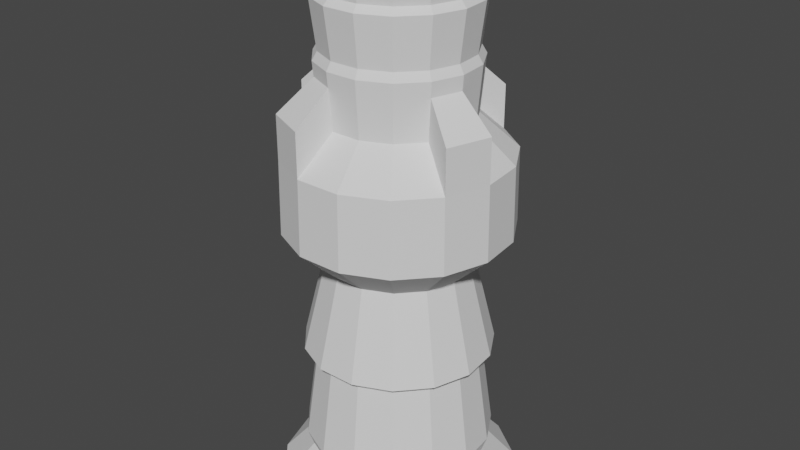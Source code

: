# Source: vasolongo_templo.blend  (saved by Blender 3.2.14; exported with 4.5.12 LTS)
import bpy
from mathutils import Matrix  # noqa: F401  (used for matrix-valued properties, if any)

bpy.ops.wm.read_factory_settings(use_empty=True)
scene = bpy.context.scene
scene.name = 'Scene'

# ---- collections
col_collection = bpy.data.collections.new('Collection'); scene.collection.children.link(col_collection)

# ---- world
world_world = bpy.data.worlds.new('World'); scene.world = world_world
world_world.use_nodes = True; world_world.node_tree.nodes.clear()
_N = world_world.node_tree.nodes; _L = world_world.node_tree.links
n0 = _N.new('ShaderNodeOutputWorld'); n0.name = 'World Output'; n0.location = (300, 300)
n1 = _N.new('ShaderNodeBackground'); n1.name = 'Background'; n1.location = (10, 300)
n1.inputs[0].default_value = (0.05088, 0.05088, 0.05088, 1.0)
_L.new(n1.outputs[0], n0.inputs[0])
n0.is_active_output = True
world_world.color = (0.05088, 0.05088, 0.05088)
world_world.use_sun_shadow = False
world_world.sun_shadow_jitter_overblur = 0.0

# ---- meshes
me_cylinder = bpy.data.meshes.new('Cylinder')
me_cylinder.from_pydata([(0.0, 1.0, -1.0), (-5.591e-10, 0.5964, 1.0), (0.4067, 0.9135, -1.0), (0.2426, 0.5448, 1.0), (0.7431, 0.6691, -1.0), (0.4432, 0.3991, 1.0), (0.9511, 0.309, -1.0), (0.5672, 0.1843, 1.0), (0.9945, -0.1045, -1.0), (0.5931, -0.06234, 1.0), (0.866, -0.5, -1.0), (0.5165, -0.2982, 1.0), (0.5878, -0.809, -1.0), (0.3506, -0.4825, 1.0), (0.2079, -0.9781, -1.0), (0.124, -0.5834, 1.0), (-0.2079, -0.9781, -1.0), (-0.124, -0.5834, 1.0), (-0.5878, -0.809, -1.0), (-0.3506, -0.4825, 1.0), (-0.866, -0.5, -1.0), (-0.5165, -0.2982, 1.0), (-0.9945, -0.1045, -1.0), (-0.5931, -0.06234, 1.0), (-0.9511, 0.309, -1.0), (-0.5672, 0.1843, 1.0), (-0.7431, 0.6691, -1.0), (-0.4432, 0.3991, 1.0), (-0.4067, 0.9135, -1.0), (-0.2426, 0.5448, 1.0), (-2.087e-09, 0.7373, -0.7053), (0.2999, 0.6736, -0.7053), (0.548, 0.4934, -0.7053), (0.7013, 0.2279, -0.7053), (0.7333, -0.07707, -0.7053), (0.6386, -0.3687, -0.7053), (0.4334, -0.5965, -0.7053), (0.1533, -0.7212, -0.7053), (-0.1533, -0.7212, -0.7053), (-0.4334, -0.5965, -0.7053), (-0.6386, -0.3687, -0.7053), (-0.7333, -0.07707, -0.7053), (-0.7013, 0.2279, -0.7053), (-0.548, 0.4934, -0.7053), (-0.2999, 0.6736, -0.7053), (-2.179e-09, 0.7849, -0.5728), (0.3193, 0.7171, -0.5728), (0.5833, 0.5252, -0.5728), (0.7465, 0.2426, -0.5728), (0.7806, -0.08205, -0.5728), (0.6798, -0.3925, -0.5728), (0.4614, -0.635, -0.5728), (0.1632, -0.7678, -0.5728), (-0.1632, -0.7678, -0.5728), (-0.4614, -0.635, -0.5728), (-0.6798, -0.3925, -0.5728), (-0.7806, -0.08205, -0.5728), (-0.7465, 0.2426, -0.5728), (-0.5833, 0.5252, -0.5728), (-0.3193, 0.7171, -0.5728), (0.0008861, 0.6802, 0.1725), (0.2782, 0.6212, 0.1725), (0.5075, 0.4546, 0.1725), (0.6493, 0.2091, 0.1725), (0.6789, -0.07284, 0.1725), (0.5913, -0.3425, 0.1725), (0.4016, -0.5531, 0.1725), (0.1426, -0.6684, 0.1725), (-0.1409, -0.6684, 0.1725), (-0.3998, -0.5531, 0.1725), (-0.5895, -0.3425, 0.1725), (-0.6771, -0.07284, 0.1725), (-0.6475, 0.2091, 0.1725), (-0.5057, 0.4546, 0.1725), (-0.2764, 0.6212, 0.1725), (2.049e-09, 0.7805, 0.2505), (0.3175, 0.713, 0.2505), (0.58, 0.5222, 0.2505), (0.7423, 0.2412, 0.2505), (0.7762, -0.08158, 0.2505), (0.6759, -0.3902, 0.2505), (0.4588, -0.6314, 0.2505), (0.1623, -0.7634, 0.2505), (-0.1623, -0.7634, 0.2505), (-0.4588, -0.6314, 0.2505), (-0.6759, -0.3902, 0.2505), (-0.7762, -0.08158, 0.2505), (-0.7423, 0.2412, 0.2505), (-0.58, 0.5222, 0.2505), (-0.3175, 0.713, 0.2505), (-6.937e-09, 0.922, 1.299), (0.375, 0.8423, 1.299), (0.6852, 0.6169, 1.299), (0.8769, 0.2849, 1.299), (0.9169, -0.09637, 1.299), (0.7985, -0.461, 1.299), (0.5419, -0.7459, 1.299), (0.1917, -0.9018, 1.299), (-0.1917, -0.9018, 1.299), (-0.5419, -0.7459, 1.299), (-0.7985, -0.461, 1.299), (-0.9169, -0.09637, 1.299), (-0.8769, 0.2849, 1.299), (-0.6852, 0.6169, 1.299), (-0.375, 0.8423, 1.299), (-6.717e-09, 0.9129, 1.915), (0.3713, 0.834, 1.915), (0.6784, 0.6108, 1.915), (0.8682, 0.2821, 1.915), (0.9079, -0.09542, 1.915), (0.7906, -0.4564, 1.915), (0.5366, -0.7385, 1.915), (0.1898, -0.8929, 1.915), (-0.1898, -0.8929, 1.915), (-0.5366, -0.7385, 1.915), (-0.7906, -0.4564, 1.915), (-0.9079, -0.09542, 1.915), (-0.8682, 0.2821, 1.915), (-0.6784, 0.6108, 1.915), (-0.3713, 0.834, 1.915), (-6.102e-10, 0.5985, 2.199), (0.2434, 0.5468, 2.199), (0.4448, 0.4005, 2.199), (0.5692, 0.1849, 2.199), (0.5952, -0.06256, 2.199), (0.5183, -0.2992, 2.199), (0.3518, -0.4842, 2.199), (0.1244, -0.5854, 2.199), (-0.1244, -0.5854, 2.199), (-0.3518, -0.4842, 2.199), (-0.5183, -0.2992, 2.199), (-0.5952, -0.06256, 2.199), (-0.5692, 0.1849, 2.199), (-0.4448, 0.4005, 2.199), (-0.2434, 0.5468, 2.199), (8.469e-08, 0.6385, 2.654), (0.2597, 0.5833, 2.654), (0.4745, 0.4272, 2.654), (0.6073, 0.1973, 2.654), (0.635, -0.06674, 2.654), (0.553, -0.3193, 2.654), (0.3753, -0.5166, 2.654), (0.1328, -0.6246, 2.654), (-0.1328, -0.6246, 2.654), (-0.3753, -0.5166, 2.654), (-0.553, -0.3193, 2.654), (-0.635, -0.06674, 2.654), (-0.6073, 0.1973, 2.654), (-0.4745, 0.4272, 2.654), (-0.2597, 0.5833, 2.654), (1.084e-07, 0.5985, 2.722), (0.2434, 0.5468, 2.722), (0.4448, 0.4005, 2.722), (0.5692, 0.1849, 2.722), (0.5952, -0.06256, 2.722), (0.5183, -0.2992, 2.722), (0.3518, -0.4842, 2.722), (0.1244, -0.5854, 2.722), (-0.1244, -0.5854, 2.722), (-0.3518, -0.4842, 2.722), (-0.5183, -0.2992, 2.722), (-0.5952, -0.06256, 2.722), (-0.5692, 0.1849, 2.722), (-0.4448, 0.4005, 2.722), (-0.2434, 0.5468, 2.722), (1.528e-07, 0.6484, 3.118), (0.2637, 0.5923, 3.118), (0.4818, 0.4339, 3.118), (0.6167, 0.2004, 3.118), (0.6448, -0.06777, 3.118), (0.5615, -0.3242, 3.118), (0.3811, -0.5246, 3.118), (0.1348, -0.6342, 3.118), (-0.1348, -0.6342, 3.118), (-0.3811, -0.5246, 3.118), (-0.5615, -0.3242, 3.118), (-0.6448, -0.06777, 3.118), (-0.6167, 0.2004, 3.118), (-0.4818, 0.4339, 3.118), (-0.2637, 0.5923, 3.118), (1.488e-07, 0.5985, 3.171), (0.2434, 0.5468, 3.171), (0.4448, 0.4005, 3.171), (0.5692, 0.1849, 3.171), (0.5952, -0.06256, 3.171), (0.5183, -0.2992, 3.171), (0.3518, -0.4842, 3.171), (0.1244, -0.5854, 3.171), (-0.1244, -0.5854, 3.171), (-0.3518, -0.4842, 3.171), (-0.5183, -0.2992, 3.171), (-0.5952, -0.06256, 3.171), (-0.5692, 0.1849, 3.171), (-0.4448, 0.4005, 3.171), (-0.2434, 0.5468, 3.171), (1.189e-07, 0.6453, 3.447), (0.2625, 0.5895, 3.447), (0.4796, 0.4318, 3.447), (0.6138, 0.1994, 3.447), (0.6418, -0.06746, 3.447), (0.5589, -0.3227, 3.447), (0.3793, -0.5221, 3.447), (0.1342, -0.6312, 3.447), (-0.1342, -0.6312, 3.447), (-0.3793, -0.5221, 3.447), (-0.5589, -0.3227, 3.447), (-0.6418, -0.06746, 3.447), (-0.6138, 0.1994, 3.447), (-0.4796, 0.4318, 3.447), (-0.2625, 0.5895, 3.447), (9.347e-08, 0.376, 2.477), (0.1529, 0.3435, 2.477), (0.2794, 0.2516, 2.477), (0.3576, 0.1162, 2.477), (0.3739, -0.0393, 2.477), (0.3256, -0.188, 2.477), (0.221, -0.3042, 2.477), (0.07817, -0.3677, 2.477), (-0.07817, -0.3677, 2.477), (-0.221, -0.3042, 2.477), (-0.3256, -0.188, 2.477), (-0.3739, -0.0393, 2.477), (-0.3576, 0.1162, 2.477), (-0.2794, 0.2516, 2.477), (-0.1529, 0.3435, 2.477), (0.2873, 0.6453, 3.525), (1.124e-07, 0.7063, 3.525), (0.5249, 0.4726, 3.525), (0.6718, 0.2183, 3.525), (0.7025, -0.07383, 3.525), (0.6117, -0.3532, 3.525), (0.4152, -0.5714, 3.525), (0.1469, -0.6909, 3.525), (-0.1469, -0.6909, 3.525), (-0.4152, -0.5714, 3.525), (-0.6117, -0.3532, 3.525), (-0.7025, -0.07383, 3.525), (-0.6718, 0.2183, 3.525), (-0.5249, 0.4726, 3.525), (-0.2873, 0.6453, 3.525), (0.216, 0.4851, 3.525), (1.031e-07, 0.531, 3.525), (0.3946, 0.3553, 3.525), (0.505, 0.1641, 3.525), (0.5281, -0.0555, 3.525), (0.4599, -0.2655, 3.525), (0.3121, -0.4296, 3.525), (0.1104, -0.5194, 3.525), (-0.1104, -0.5194, 3.525), (-0.3121, -0.4296, 3.525), (-0.4599, -0.2655, 3.525), (-0.5281, -0.0555, 3.525), (-0.505, 0.1641, 3.525), (-0.3946, 0.3553, 3.525), (-0.216, 0.4851, 3.525), (-6.717e-09, 0.9129, 2.277), (0.3713, 0.834, 2.277), (0.9079, -0.09542, 2.277), (0.7906, -0.4564, 2.277), (-0.1898, -0.8929, 2.277), (-0.5366, -0.7385, 2.277), (-0.9079, -0.09542, 2.277), (-0.8682, 0.2821, 2.277), (-6.102e-10, 0.5985, 2.561), (0.2434, 0.5468, 2.561), (0.5952, -0.06256, 2.561), (0.5183, -0.2992, 2.561), (-0.1244, -0.5854, 2.561), (-0.3518, -0.4842, 2.561), (-0.5952, -0.06256, 2.561), (-0.5692, 0.1849, 2.561)], [], [(75, 1, 3, 76), (76, 3, 5, 77), (77, 5, 7, 78), (78, 7, 9, 79), (79, 9, 11, 80), (80, 11, 13, 81), (81, 13, 15, 82), (82, 15, 17, 83), (83, 17, 19, 84), (84, 19, 21, 85), (85, 21, 23, 86), (86, 23, 25, 87), (87, 25, 27, 88), (13, 11, 95, 96), (88, 27, 29, 89), (89, 29, 1, 75), (0, 2, 4, 6, 8, 10, 12, 14, 16, 18, 20, 22, 24, 26, 28), (28, 44, 30, 0), (26, 43, 44, 28), (24, 42, 43, 26), (22, 41, 42, 24), (20, 40, 41, 22), (18, 39, 40, 20), (16, 38, 39, 18), (14, 37, 38, 16), (12, 36, 37, 14), (10, 35, 36, 12), (8, 34, 35, 10), (6, 33, 34, 8), (4, 32, 33, 6), (2, 31, 32, 4), (0, 30, 31, 2), (44, 59, 45, 30), (43, 58, 59, 44), (42, 57, 58, 43), (41, 56, 57, 42), (40, 55, 56, 41), (39, 54, 55, 40), (38, 53, 54, 39), (37, 52, 53, 38), (36, 51, 52, 37), (35, 50, 51, 36), (34, 49, 50, 35), (33, 48, 49, 34), (32, 47, 48, 33), (31, 46, 47, 32), (30, 45, 46, 31), (59, 74, 60, 45), (58, 73, 74, 59), (57, 72, 73, 58), (56, 71, 72, 57), (55, 70, 71, 56), (54, 69, 70, 55), (53, 68, 69, 54), (52, 67, 68, 53), (51, 66, 67, 52), (50, 65, 66, 51), (49, 64, 65, 50), (48, 63, 64, 49), (47, 62, 63, 48), (46, 61, 62, 47), (45, 60, 61, 46), (74, 89, 75, 60), (73, 88, 89, 74), (72, 87, 88, 73), (71, 86, 87, 72), (70, 85, 86, 71), (69, 84, 85, 70), (68, 83, 84, 69), (67, 82, 83, 68), (66, 81, 82, 67), (65, 80, 81, 66), (64, 79, 80, 65), (63, 78, 79, 64), (62, 77, 78, 63), (61, 76, 77, 62), (60, 75, 76, 61), (91, 90, 105, 106), (23, 21, 100, 101), (9, 7, 93, 94), (19, 17, 98, 99), (29, 27, 103, 104), (5, 3, 91, 92), (15, 13, 96, 97), (25, 23, 101, 102), (11, 9, 94, 95), (21, 19, 99, 100), (1, 29, 104, 90), (7, 5, 92, 93), (17, 15, 97, 98), (3, 1, 90, 91), (27, 25, 102, 103), (113, 112, 127, 128), (99, 98, 113, 114), (92, 91, 106, 107), (100, 99, 114, 115), (93, 92, 107, 108), (101, 100, 115, 116), (94, 93, 108, 109), (102, 101, 116, 117), (95, 94, 109, 110), (103, 102, 117, 118), (96, 95, 110, 111), (104, 103, 118, 119), (97, 96, 111, 112), (90, 104, 119, 105), (98, 97, 112, 113), (120, 134, 149, 135), (128, 129, 268, 267), (114, 113, 259, 260), (107, 106, 121, 122), (115, 114, 129, 130), (108, 107, 122, 123), (116, 115, 130, 131), (109, 108, 123, 124), (120, 121, 264, 263), (106, 105, 255, 256), (118, 117, 132, 133), (111, 110, 125, 126), (119, 118, 133, 134), (112, 111, 126, 127), (105, 119, 134, 120), (135, 149, 164, 150), (128, 127, 142, 143), (121, 120, 135, 136), (129, 128, 143, 144), (122, 121, 136, 137), (130, 129, 144, 145), (123, 122, 137, 138), (131, 130, 145, 146), (124, 123, 138, 139), (132, 131, 146, 147), (125, 124, 139, 140), (133, 132, 147, 148), (126, 125, 140, 141), (134, 133, 148, 149), (127, 126, 141, 142), (157, 156, 171, 172), (143, 142, 157, 158), (136, 135, 150, 151), (144, 143, 158, 159), (137, 136, 151, 152), (145, 144, 159, 160), (138, 137, 152, 153), (146, 145, 160, 161), (139, 138, 153, 154), (147, 146, 161, 162), (140, 139, 154, 155), (148, 147, 162, 163), (141, 140, 155, 156), (149, 148, 163, 164), (142, 141, 156, 157), (179, 178, 193, 194), (150, 164, 179, 165), (158, 157, 172, 173), (151, 150, 165, 166), (159, 158, 173, 174), (152, 151, 166, 167), (160, 159, 174, 175), (153, 152, 167, 168), (161, 160, 175, 176), (154, 153, 168, 169), (162, 161, 176, 177), (155, 154, 169, 170), (163, 162, 177, 178), (156, 155, 170, 171), (164, 163, 178, 179), (186, 185, 200, 201), (172, 171, 186, 187), (165, 179, 194, 180), (173, 172, 187, 188), (166, 165, 180, 181), (174, 173, 188, 189), (167, 166, 181, 182), (175, 174, 189, 190), (168, 167, 182, 183), (176, 175, 190, 191), (169, 168, 183, 184), (177, 176, 191, 192), (170, 169, 184, 185), (178, 177, 192, 193), (171, 170, 185, 186), (208, 207, 237, 238), (194, 193, 208, 209), (187, 186, 201, 202), (180, 194, 209, 195), (188, 187, 202, 203), (181, 180, 195, 196), (189, 188, 203, 204), (182, 181, 196, 197), (190, 189, 204, 205), (183, 182, 197, 198), (191, 190, 205, 206), (184, 183, 198, 199), (192, 191, 206, 207), (185, 184, 199, 200), (193, 192, 207, 208), (211, 210, 224, 223, 222, 221, 220, 219, 218, 217, 216, 215, 214, 213, 212), (201, 200, 230, 231), (209, 208, 238, 239), (202, 201, 231, 232), (195, 209, 239, 226), (203, 202, 232, 233), (196, 195, 226, 225), (204, 203, 233, 234), (197, 196, 225, 227), (205, 204, 234, 235), (198, 197, 227, 228), (206, 205, 235, 236), (199, 198, 228, 229), (207, 206, 236, 237), (200, 199, 229, 230), (136, 137, 138, 139, 140, 141, 142, 143, 144, 145, 146, 147, 148, 149, 135), (241, 240, 225, 226), (240, 242, 227, 225), (242, 243, 228, 227), (243, 244, 229, 228), (244, 245, 230, 229), (245, 246, 231, 230), (246, 247, 232, 231), (247, 248, 233, 232), (248, 249, 234, 233), (249, 250, 235, 234), (250, 251, 236, 235), (251, 252, 237, 236), (252, 253, 238, 237), (253, 254, 239, 238), (254, 241, 226, 239), (210, 211, 240, 241), (211, 212, 242, 240), (212, 213, 243, 242), (213, 214, 244, 243), (214, 215, 245, 244), (215, 216, 246, 245), (216, 217, 247, 246), (217, 218, 248, 247), (218, 219, 249, 248), (219, 220, 250, 249), (220, 221, 251, 250), (221, 222, 252, 251), (222, 223, 253, 252), (223, 224, 254, 253), (224, 210, 241, 254), (256, 255, 263, 264), (260, 259, 267, 268), (262, 261, 269, 270), (258, 257, 265, 266), (116, 131, 269, 261), (113, 128, 267, 259), (109, 124, 265, 257), (105, 120, 263, 255), (132, 117, 262, 270), (117, 116, 261, 262), (121, 106, 256, 264), (110, 109, 257, 258), (131, 132, 270, 269), (125, 110, 258, 266), (124, 125, 266, 265), (129, 114, 260, 268)])
_uv = me_cylinder.uv_layers.new(name='UVMap')
_uv.uv.foreach_set('vector', [1.0, 0.8153, 1.0, 1.0, 0.9333, 1.0, 0.9333, 0.8153, 0.9333, 0.8153, 0.9333, 1.0, 0.8667, 1.0, 0.8667, 0.8153, 0.8667, 0.8153, 0.8667, 1.0, 0.8, 1.0, 0.8, 0.8153, 0.8, 0.8153, 0.8, 1.0, 0.7333, 1.0, 0.7333, 0.8153, 0.7333, 0.8153, 0.7333, 1.0, 0.6667, 1.0, 0.6667, 0.8153, 0.6667, 0.8153, 0.6667, 1.0, 0.6, 1.0, 0.6, 0.8153, 0.6, 0.8153, 0.6, 1.0, 0.5333, 1.0, 0.5333, 0.8153, 0.5333, 0.8153, 0.5333, 1.0, 0.4667, 1.0, 0.4667, 0.8153, 0.4667, 0.8153, 0.4667, 1.0, 0.4, 1.0, 0.4, 0.8153, 0.4, 0.8153, 0.4, 1.0, 0.3333, 1.0, 0.3333, 0.8153, 0.3333, 0.8153, 0.3333, 1.0, 0.2667, 1.0, 0.2667, 0.8153, 0.2667, 0.8153, 0.2667, 1.0, 0.2, 1.0, 0.2, 0.8153, 0.2, 0.8153, 0.2, 1.0, 0.1333, 1.0, 0.1333, 0.8153, 0.6, 1.0, 0.6667, 1.0, 0.6667, 1.0, 0.6, 1.0, 0.1333, 0.8153, 0.1333, 1.0, 0.06667, 1.0, 0.06667, 0.8153, 0.06667, 0.8153, 0.06667, 1.0, 4.47e-08, 1.0, 4.47e-08, 0.8153, 0.75, 0.49, 0.8476, 0.4693, 0.9284, 0.4106, 0.9783, 0.3242, 0.9887, 0.2249, 0.9578, 0.13, 0.8911, 0.05584, 0.7999, 0.01524, 0.7001, 0.01524, 0.6089, 0.05584, 0.5422, 0.13, 0.5113, 0.2249, 0.5217, 0.3242, 0.5716, 0.4106, 0.6524, 0.4693, 0.06667, 0.5, 0.06667, 0.5737, 4.47e-08, 0.5737, 4.47e-08, 0.5, 0.1333, 0.5, 0.1333, 0.5737, 0.06667, 0.5737, 0.06667, 0.5, 0.2, 0.5, 0.2, 0.5737, 0.1333, 0.5737, 0.1333, 0.5, 0.2667, 0.5, 0.2667, 0.5737, 0.2, 0.5737, 0.2, 0.5, 0.3333, 0.5, 0.3333, 0.5737, 0.2667, 0.5737, 0.2667, 0.5, 0.4, 0.5, 0.4, 0.5737, 0.3333, 0.5737, 0.3333, 0.5, 0.4667, 0.5, 0.4667, 0.5737, 0.4, 0.5737, 0.4, 0.5, 0.5333, 0.5, 0.5333, 0.5737, 0.4667, 0.5737, 0.4667, 0.5, 0.6, 0.5, 0.6, 0.5737, 0.5333, 0.5737, 0.5333, 0.5, 0.6667, 0.5, 0.6667, 0.5737, 0.6, 0.5737, 0.6, 0.5, 0.7333, 0.5, 0.7333, 0.5737, 0.6667, 0.5737, 0.6667, 0.5, 0.8, 0.5, 0.8, 0.5737, 0.7333, 0.5737, 0.7333, 0.5, 0.8667, 0.5, 0.8667, 0.5737, 0.8, 0.5737, 0.8, 0.5, 0.9333, 0.5, 0.9333, 0.5737, 0.8667, 0.5737, 0.8667, 0.5, 1.0, 0.5, 1.0, 0.5737, 0.9333, 0.5737, 0.9333, 0.5, 0.06667, 0.5737, 0.06667, 0.6068, 4.47e-08, 0.6068, 4.47e-08, 0.5737, 0.1333, 0.5737, 0.1333, 0.6068, 0.06667, 0.6068, 0.06667, 0.5737, 0.2, 0.5737, 0.2, 0.6068, 0.1333, 0.6068, 0.1333, 0.5737, 0.2667, 0.5737, 0.2667, 0.6068, 0.2, 0.6068, 0.2, 0.5737, 0.3333, 0.5737, 0.3333, 0.6068, 0.2667, 0.6068, 0.2667, 0.5737, 0.4, 0.5737, 0.4, 0.6068, 0.3333, 0.6068, 0.3333, 0.5737, 0.4667, 0.5737, 0.4667, 0.6068, 0.4, 0.6068, 0.4, 0.5737, 0.5333, 0.5737, 0.5333, 0.6068, 0.4667, 0.6068, 0.4667, 0.5737, 0.6, 0.5737, 0.6, 0.6068, 0.5333, 0.6068, 0.5333, 0.5737, 0.6667, 0.5737, 0.6667, 0.6068, 0.6, 0.6068, 0.6, 0.5737, 0.7333, 0.5737, 0.7333, 0.6068, 0.6667, 0.6068, 0.6667, 0.5737, 0.8, 0.5737, 0.8, 0.6068, 0.7333, 0.6068, 0.7333, 0.5737, 0.8667, 0.5737, 0.8667, 0.6068, 0.8, 0.6068, 0.8, 0.5737, 0.9333, 0.5737, 0.9333, 0.6068, 0.8667, 0.6068, 0.8667, 0.5737, 1.0, 0.5737, 1.0, 0.6068, 0.9333, 0.6068, 0.9333, 0.5737, 0.06667, 0.6068, 0.06667, 0.7985, 4.47e-08, 0.7985, 4.47e-08, 0.6068, 0.1333, 0.6068, 0.1333, 0.7985, 0.06667, 0.7985, 0.06667, 0.6068, 0.2, 0.6068, 0.2, 0.7985, 0.1333, 0.7985, 0.1333, 0.6068, 0.2667, 0.6068, 0.2667, 0.7985, 0.2, 0.7985, 0.2, 0.6068, 0.3333, 0.6068, 0.3333, 0.7985, 0.2667, 0.7985, 0.2667, 0.6068, 0.4, 0.6068, 0.4, 0.7985, 0.3333, 0.7985, 0.3333, 0.6068, 0.4667, 0.6068, 0.4667, 0.7985, 0.4, 0.7985, 0.4, 0.6068, 0.5333, 0.6068, 0.5333, 0.7985, 0.4667, 0.7985, 0.4667, 0.6068, 0.6, 0.6068, 0.6, 0.7985, 0.5333, 0.7985, 0.5333, 0.6068, 0.6667, 0.6068, 0.6667, 0.7985, 0.6, 0.7985, 0.6, 0.6068, 0.7333, 0.6068, 0.7333, 0.7985, 0.6667, 0.7985, 0.6667, 0.6068, 0.8, 0.6068, 0.8, 0.7985, 0.7333, 0.7985, 0.7333, 0.6068, 0.8667, 0.6068, 0.8667, 0.7985, 0.8, 0.7985, 0.8, 0.6068, 0.9333, 0.6068, 0.9333, 0.7985, 0.8667, 0.7985, 0.8667, 0.6068, 1.0, 0.6068, 1.0, 0.7985, 0.9333, 0.7985, 0.9333, 0.6068, 0.06667, 0.7985, 0.06667, 0.8153, 4.47e-08, 0.8153, 4.47e-08, 0.7985, 0.1333, 0.7985, 0.1333, 0.8153, 0.06667, 0.8153, 0.06667, 0.7985, 0.2, 0.7985, 0.2, 0.8153, 0.1333, 0.8153, 0.1333, 0.7985, 0.2667, 0.7985, 0.2667, 0.8153, 0.2, 0.8153, 0.2, 0.7985, 0.3333, 0.7985, 0.3333, 0.8153, 0.2667, 0.8153, 0.2667, 0.7985, 0.4, 0.7985, 0.4, 0.8153, 0.3333, 0.8153, 0.3333, 0.7985, 0.4667, 0.7985, 0.4667, 0.8153, 0.4, 0.8153, 0.4, 0.7985, 0.5333, 0.7985, 0.5333, 0.8153, 0.4667, 0.8153, 0.4667, 0.7985, 0.6, 0.7985, 0.6, 0.8153, 0.5333, 0.8153, 0.5333, 0.7985, 0.6667, 0.7985, 0.6667, 0.8153, 0.6, 0.8153, 0.6, 0.7985, 0.7333, 0.7985, 0.7333, 0.8153, 0.6667, 0.8153, 0.6667, 0.7985, 0.8, 0.7985, 0.8, 0.8153, 0.7333, 0.8153, 0.7333, 0.7985, 0.8667, 0.7985, 0.8667, 0.8153, 0.8, 0.8153, 0.8, 0.7985, 0.9333, 0.7985, 0.9333, 0.8153, 0.8667, 0.8153, 0.8667, 0.7985, 1.0, 0.7985, 1.0, 0.8153, 0.9333, 0.8153, 0.9333, 0.7985, 0.9333, 1.0, 1.0, 1.0, 1.0, 1.0, 0.9333, 1.0, 0.2667, 1.0, 0.3333, 1.0, 0.3333, 1.0, 0.2667, 1.0, 0.7333, 1.0, 0.8, 1.0, 0.8, 1.0, 0.7333, 1.0, 0.4, 1.0, 0.4667, 1.0, 0.4667, 1.0, 0.4, 1.0, 0.06667, 1.0, 0.1333, 1.0, 0.1333, 1.0, 0.06667, 1.0, 0.8667, 1.0, 0.9333, 1.0, 0.9333, 1.0, 0.8667, 1.0, 0.5333, 1.0, 0.6, 1.0, 0.6, 1.0, 0.5333, 1.0, 0.2, 1.0, 0.2667, 1.0, 0.2667, 1.0, 0.2, 1.0, 0.6667, 1.0, 0.7333, 1.0, 0.7333, 1.0, 0.6667, 1.0, 0.3333, 1.0, 0.4, 1.0, 0.4, 1.0, 0.3333, 1.0, 4.47e-08, 1.0, 0.06667, 1.0, 0.06667, 1.0, 4.47e-08, 1.0, 0.8, 1.0, 0.8667, 1.0, 0.8667, 1.0, 0.8, 1.0, 0.4667, 1.0, 0.5333, 1.0, 0.5333, 1.0, 0.4667, 1.0, 0.9333, 1.0, 1.0, 1.0, 1.0, 1.0, 0.9333, 1.0, 0.1333, 1.0, 0.2, 1.0, 0.2, 1.0, 0.1333, 1.0, 0.4667, 1.0, 0.5333, 1.0, 0.5333, 1.0, 0.4667, 1.0, 0.4, 1.0, 0.4667, 1.0, 0.4667, 1.0, 0.4, 1.0, 0.8667, 1.0, 0.9333, 1.0, 0.9333, 1.0, 0.8667, 1.0, 0.3333, 1.0, 0.4, 1.0, 0.4, 1.0, 0.3333, 1.0, 0.8, 1.0, 0.8667, 1.0, 0.8667, 1.0, 0.8, 1.0, 0.2667, 1.0, 0.3333, 1.0, 0.3333, 1.0, 0.2667, 1.0, 0.7333, 1.0, 0.8, 1.0, 0.8, 1.0, 0.7333, 1.0, 0.2, 1.0, 0.2667, 1.0, 0.2667, 1.0, 0.2, 1.0, 0.6667, 1.0, 0.7333, 1.0, 0.7333, 1.0, 0.6667, 1.0, 0.1333, 1.0, 0.2, 1.0, 0.2, 1.0, 0.1333, 1.0, 0.6, 1.0, 0.6667, 1.0, 0.6667, 1.0, 0.6, 1.0, 0.06667, 1.0, 0.1333, 1.0, 0.1333, 1.0, 0.06667, 1.0, 0.5333, 1.0, 0.6, 1.0, 0.6, 1.0, 0.5333, 1.0, 4.47e-08, 1.0, 0.06667, 1.0, 0.06667, 1.0, 4.47e-08, 1.0, 0.4667, 1.0, 0.5333, 1.0, 0.5333, 1.0, 0.4667, 1.0, 4.47e-08, 1.0, 0.06667, 1.0, 0.06667, 1.0, 4.47e-08, 1.0, 0.4667, 1.0, 0.4, 1.0, 0.4, 1.0, 0.4667, 1.0, 0.4, 1.0, 0.4667, 1.0, 0.4667, 1.0, 0.4, 1.0, 0.8667, 1.0, 0.9333, 1.0, 0.9333, 1.0, 0.8667, 1.0, 0.3333, 1.0, 0.4, 1.0, 0.4, 1.0, 0.3333, 1.0, 0.8, 1.0, 0.8667, 1.0, 0.8667, 1.0, 0.8, 1.0, 0.2667, 1.0, 0.3333, 1.0, 0.3333, 1.0, 0.2667, 1.0, 0.7333, 1.0, 0.8, 1.0, 0.8, 1.0, 0.7333, 1.0, 1.0, 1.0, 0.9333, 1.0, 0.9333, 1.0, 1.0, 1.0, 0.9333, 1.0, 1.0, 1.0, 1.0, 1.0, 0.9333, 1.0, 0.1333, 1.0, 0.2, 1.0, 0.2, 1.0, 0.1333, 1.0, 0.6, 1.0, 0.6667, 1.0, 0.6667, 1.0, 0.6, 1.0, 0.06667, 1.0, 0.1333, 1.0, 0.1333, 1.0, 0.06667, 1.0, 0.5333, 1.0, 0.6, 1.0, 0.6, 1.0, 0.5333, 1.0, 4.47e-08, 1.0, 0.06667, 1.0, 0.06667, 1.0, 4.47e-08, 1.0, 4.47e-08, 1.0, 0.06667, 1.0, 0.06667, 1.0, 4.47e-08, 1.0, 0.4667, 1.0, 0.5333, 1.0, 0.5333, 1.0, 0.4667, 1.0, 0.9333, 1.0, 1.0, 1.0, 1.0, 1.0, 0.9333, 1.0, 0.4, 1.0, 0.4667, 1.0, 0.4667, 1.0, 0.4, 1.0, 0.8667, 1.0, 0.9333, 1.0, 0.9333, 1.0, 0.8667, 1.0, 0.3333, 1.0, 0.4, 1.0, 0.4, 1.0, 0.3333, 1.0, 0.8, 1.0, 0.8667, 1.0, 0.8667, 1.0, 0.8, 1.0, 0.2667, 1.0, 0.3333, 1.0, 0.3333, 1.0, 0.2667, 1.0, 0.7333, 1.0, 0.8, 1.0, 0.8, 1.0, 0.7333, 1.0, 0.2, 1.0, 0.2667, 1.0, 0.2667, 1.0, 0.2, 1.0, 0.6667, 1.0, 0.7333, 1.0, 0.7333, 1.0, 0.6667, 1.0, 0.1333, 1.0, 0.2, 1.0, 0.2, 1.0, 0.1333, 1.0, 0.6, 1.0, 0.6667, 1.0, 0.6667, 1.0, 0.6, 1.0, 0.06667, 1.0, 0.1333, 1.0, 0.1333, 1.0, 0.06667, 1.0, 0.5333, 1.0, 0.6, 1.0, 0.6, 1.0, 0.5333, 1.0, 0.5333, 1.0, 0.6, 1.0, 0.6, 1.0, 0.5333, 1.0, 0.4667, 1.0, 0.5333, 1.0, 0.5333, 1.0, 0.4667, 1.0, 0.9333, 1.0, 1.0, 1.0, 1.0, 1.0, 0.9333, 1.0, 0.4, 1.0, 0.4667, 1.0, 0.4667, 1.0, 0.4, 1.0, 0.8667, 1.0, 0.9333, 1.0, 0.9333, 1.0, 0.8667, 1.0, 0.3333, 1.0, 0.4, 1.0, 0.4, 1.0, 0.3333, 1.0, 0.8, 1.0, 0.8667, 1.0, 0.8667, 1.0, 0.8, 1.0, 0.2667, 1.0, 0.3333, 1.0, 0.3333, 1.0, 0.2667, 1.0, 0.7333, 1.0, 0.8, 1.0, 0.8, 1.0, 0.7333, 1.0, 0.2, 1.0, 0.2667, 1.0, 0.2667, 1.0, 0.2, 1.0, 0.6667, 1.0, 0.7333, 1.0, 0.7333, 1.0, 0.6667, 1.0, 0.1333, 1.0, 0.2, 1.0, 0.2, 1.0, 0.1333, 1.0, 0.6, 1.0, 0.6667, 1.0, 0.6667, 1.0, 0.6, 1.0, 0.06667, 1.0, 0.1333, 1.0, 0.1333, 1.0, 0.06667, 1.0, 0.5333, 1.0, 0.6, 1.0, 0.6, 1.0, 0.5333, 1.0, 0.06667, 1.0, 0.1333, 1.0, 0.1333, 1.0, 0.06667, 1.0, 4.47e-08, 1.0, 0.06667, 1.0, 0.06667, 1.0, 4.47e-08, 1.0, 0.4667, 1.0, 0.5333, 1.0, 0.5333, 1.0, 0.4667, 1.0, 0.9333, 1.0, 1.0, 1.0, 1.0, 1.0, 0.9333, 1.0, 0.4, 1.0, 0.4667, 1.0, 0.4667, 1.0, 0.4, 1.0, 0.8667, 1.0, 0.9333, 1.0, 0.9333, 1.0, 0.8667, 1.0, 0.3333, 1.0, 0.4, 1.0, 0.4, 1.0, 0.3333, 1.0, 0.8, 1.0, 0.8667, 1.0, 0.8667, 1.0, 0.8, 1.0, 0.2667, 1.0, 0.3333, 1.0, 0.3333, 1.0, 0.2667, 1.0, 0.7333, 1.0, 0.8, 1.0, 0.8, 1.0, 0.7333, 1.0, 0.2, 1.0, 0.2667, 1.0, 0.2667, 1.0, 0.2, 1.0, 0.6667, 1.0, 0.7333, 1.0, 0.7333, 1.0, 0.6667, 1.0, 0.1333, 1.0, 0.2, 1.0, 0.2, 1.0, 0.1333, 1.0, 0.6, 1.0, 0.6667, 1.0, 0.6667, 1.0, 0.6, 1.0, 0.06667, 1.0, 0.1333, 1.0, 0.1333, 1.0, 0.06667, 1.0, 0.6, 1.0, 0.6667, 1.0, 0.6667, 1.0, 0.6, 1.0, 0.5333, 1.0, 0.6, 1.0, 0.6, 1.0, 0.5333, 1.0, 4.47e-08, 1.0, 0.06667, 1.0, 0.06667, 1.0, 4.47e-08, 1.0, 0.4667, 1.0, 0.5333, 1.0, 0.5333, 1.0, 0.4667, 1.0, 0.9333, 1.0, 1.0, 1.0, 1.0, 1.0, 0.9333, 1.0, 0.4, 1.0, 0.4667, 1.0, 0.4667, 1.0, 0.4, 1.0, 0.8667, 1.0, 0.9333, 1.0, 0.9333, 1.0, 0.8667, 1.0, 0.3333, 1.0, 0.4, 1.0, 0.4, 1.0, 0.3333, 1.0, 0.8, 1.0, 0.8667, 1.0, 0.8667, 1.0, 0.8, 1.0, 0.2667, 1.0, 0.3333, 1.0, 0.3333, 1.0, 0.2667, 1.0, 0.7333, 1.0, 0.8, 1.0, 0.8, 1.0, 0.7333, 1.0, 0.2, 1.0, 0.2667, 1.0, 0.2667, 1.0, 0.2, 1.0, 0.6667, 1.0, 0.7333, 1.0, 0.7333, 1.0, 0.6667, 1.0, 0.1333, 1.0, 0.2, 1.0, 0.2, 1.0, 0.1333, 1.0, 0.6, 1.0, 0.6667, 1.0, 0.6667, 1.0, 0.6, 1.0, 0.1333, 1.0, 0.2, 1.0, 0.2, 1.0, 0.1333, 1.0, 0.06667, 1.0, 0.1333, 1.0, 0.1333, 1.0, 0.06667, 1.0, 0.5333, 1.0, 0.6, 1.0, 0.6, 1.0, 0.5333, 1.0, 4.47e-08, 1.0, 0.06667, 1.0, 0.06667, 1.0, 4.47e-08, 1.0, 0.4667, 1.0, 0.5333, 1.0, 0.5333, 1.0, 0.4667, 1.0, 0.9333, 1.0, 1.0, 1.0, 1.0, 1.0, 0.9333, 1.0, 0.4, 1.0, 0.4667, 1.0, 0.4667, 1.0, 0.4, 1.0, 0.8667, 1.0, 0.9333, 1.0, 0.9333, 1.0, 0.8667, 1.0, 0.3333, 1.0, 0.4, 1.0, 0.4, 1.0, 0.3333, 1.0, 0.8, 1.0, 0.8667, 1.0, 0.8667, 1.0, 0.8, 1.0, 0.2667, 1.0, 0.3333, 1.0, 0.3333, 1.0, 0.2667, 1.0, 0.7333, 1.0, 0.8, 1.0, 0.8, 1.0, 0.7333, 1.0, 0.2, 1.0, 0.2667, 1.0, 0.2667, 1.0, 0.2, 1.0, 0.6667, 1.0, 0.7333, 1.0, 0.7333, 1.0, 0.6667, 1.0, 0.1333, 1.0, 0.2, 1.0, 0.2, 1.0, 0.1333, 1.0, 0.3069, 0.3777, 0.25, 0.3898, 0.1931, 0.3777, 0.1461, 0.3436, 0.117, 0.2932, 0.1109, 0.2354, 0.1289, 0.1801, 0.1678, 0.1369, 0.2209, 0.1132, 0.2791, 0.1132, 0.3322, 0.1369, 0.3711, 0.1801, 0.3891, 0.2354, 0.383, 0.2932, 0.3539, 0.3436, 0.6, 1.0, 0.6667, 1.0, 0.6667, 1.0, 0.6, 1.0, 0.06667, 1.0, 0.1333, 1.0, 0.1333, 1.0, 0.06667, 1.0, 0.5333, 1.0, 0.6, 1.0, 0.6, 1.0, 0.5333, 1.0, 4.47e-08, 1.0, 0.06667, 1.0, 0.06667, 1.0, 4.47e-08, 1.0, 0.4667, 1.0, 0.5333, 1.0, 0.5333, 1.0, 0.4667, 1.0, 0.9333, 1.0, 1.0, 1.0, 1.0, 1.0, 0.9333, 1.0, 0.4, 1.0, 0.4667, 1.0, 0.4667, 1.0, 0.4, 1.0, 0.8667, 1.0, 0.9333, 1.0, 0.9333, 1.0, 0.8667, 1.0, 0.3333, 1.0, 0.4, 1.0, 0.4, 1.0, 0.3333, 1.0, 0.8, 1.0, 0.8667, 1.0, 0.8667, 1.0, 0.8, 1.0, 0.2667, 1.0, 0.3333, 1.0, 0.3333, 1.0, 0.2667, 1.0, 0.7333, 1.0, 0.8, 1.0, 0.8, 1.0, 0.7333, 1.0, 0.2, 1.0, 0.2667, 1.0, 0.2667, 1.0, 0.2, 1.0, 0.6667, 1.0, 0.7333, 1.0, 0.7333, 1.0, 0.6667, 1.0, 0.0, 0.0, 0.0, 0.0, 0.0, 0.0, 0.0, 0.0, 0.0, 0.0, 0.0, 0.0, 0.0, 0.0, 0.0, 0.0, 0.0, 0.0, 0.0, 0.0, 0.0, 0.0, 0.0, 0.0, 0.0, 0.0, 0.0, 0.0, 0.0, 0.0, 0.25, 0.4304, 0.3234, 0.4148, 0.3476, 0.4693, 0.25, 0.49, 0.3234, 0.4148, 0.3841, 0.3707, 0.4284, 0.4106, 0.3476, 0.4693, 0.3841, 0.3707, 0.4216, 0.3058, 0.4783, 0.3242, 0.4284, 0.4106, 0.4216, 0.3058, 0.4294, 0.2311, 0.4887, 0.2249, 0.4783, 0.3242, 0.4294, 0.2311, 0.4063, 0.1598, 0.4578, 0.13, 0.4887, 0.2249, 0.4063, 0.1598, 0.356, 0.104, 0.3911, 0.05584, 0.4578, 0.13, 0.356, 0.104, 0.2875, 0.07352, 0.2999, 0.01524, 0.3911, 0.05584, 0.2875, 0.07352, 0.2125, 0.07352, 0.2001, 0.01524, 0.2999, 0.01524, 0.2125, 0.07352, 0.144, 0.104, 0.1089, 0.05584, 0.2001, 0.01524, 0.144, 0.104, 0.09375, 0.1598, 0.04215, 0.13, 0.1089, 0.05584, 0.09375, 0.1598, 0.07057, 0.2311, 0.01131, 0.2249, 0.04215, 0.13, 0.07057, 0.2311, 0.07841, 0.3058, 0.02175, 0.3242, 0.01131, 0.2249, 0.07841, 0.3058, 0.1159, 0.3707, 0.07165, 0.4106, 0.02175, 0.3242, 0.1159, 0.3707, 0.1766, 0.4148, 0.1524, 0.4693, 0.07165, 0.4106, 0.1766, 0.4148, 0.25, 0.4304, 0.25, 0.49, 0.1524, 0.4693, 0.25, 0.3898, 0.3069, 0.3777, 0.3234, 0.4148, 0.25, 0.4304, 0.3069, 0.3777, 0.3539, 0.3436, 0.3841, 0.3707, 0.3234, 0.4148, 0.3539, 0.3436, 0.383, 0.2932, 0.4216, 0.3058, 0.3841, 0.3707, 0.383, 0.2932, 0.3891, 0.2354, 0.4294, 0.2311, 0.4216, 0.3058, 0.3891, 0.2354, 0.3711, 0.1801, 0.4063, 0.1598, 0.4294, 0.2311, 0.3711, 0.1801, 0.3322, 0.1369, 0.356, 0.104, 0.4063, 0.1598, 0.3322, 0.1369, 0.2791, 0.1132, 0.2875, 0.07352, 0.356, 0.104, 0.2791, 0.1132, 0.2209, 0.1132, 0.2125, 0.07352, 0.2875, 0.07352, 0.2209, 0.1132, 0.1678, 0.1369, 0.144, 0.104, 0.2125, 0.07352, 0.1678, 0.1369, 0.1289, 0.1801, 0.09375, 0.1598, 0.144, 0.104, 0.1289, 0.1801, 0.1109, 0.2354, 0.07057, 0.2311, 0.09375, 0.1598, 0.1109, 0.2354, 0.117, 0.2932, 0.07841, 0.3058, 0.07057, 0.2311, 0.117, 0.2932, 0.1461, 0.3436, 0.1159, 0.3707, 0.07841, 0.3058, 0.1461, 0.3436, 0.1931, 0.3777, 0.1766, 0.4148, 0.1159, 0.3707, 0.1931, 0.3777, 0.25, 0.3898, 0.25, 0.4304, 0.1766, 0.4148, 0.9333, 1.0, 1.0, 1.0, 1.0, 1.0, 0.9333, 1.0, 0.4, 1.0, 0.4667, 1.0, 0.4667, 1.0, 0.4, 1.0, 0.2, 1.0, 0.2667, 1.0, 0.2667, 1.0, 0.2, 1.0, 0.6667, 1.0, 0.7333, 1.0, 0.7333, 1.0, 0.6667, 1.0, 0.2667, 1.0, 0.2667, 1.0, 0.2667, 1.0, 0.2667, 1.0, 0.4667, 1.0, 0.4667, 1.0, 0.4667, 1.0, 0.4667, 1.0, 0.7333, 1.0, 0.7333, 1.0, 0.7333, 1.0, 0.7333, 1.0, 4.47e-08, 1.0, 4.47e-08, 1.0, 4.47e-08, 1.0, 4.47e-08, 1.0, 0.2, 1.0, 0.2, 1.0, 0.2, 1.0, 0.2, 1.0, 0.2, 1.0, 0.2667, 1.0, 0.2667, 1.0, 0.2, 1.0, 0.9333, 1.0, 0.9333, 1.0, 0.9333, 1.0, 0.9333, 1.0, 0.6667, 1.0, 0.7333, 1.0, 0.7333, 1.0, 0.6667, 1.0, 0.2667, 1.0, 0.2, 1.0, 0.2, 1.0, 0.2667, 1.0, 0.6667, 1.0, 0.6667, 1.0, 0.6667, 1.0, 0.6667, 1.0, 0.7333, 1.0, 0.6667, 1.0, 0.6667, 1.0, 0.7333, 1.0, 0.4, 1.0, 0.4, 1.0, 0.4, 1.0, 0.4, 1.0])
me_cylinder.update()

# ---- objects
ob_cylinder = bpy.data.objects.new('Cylinder', me_cylinder)

# ---- transforms, parenting, visibility, modifiers, constraints
ob_cylinder.location = (0.0, 0.0, 0.0)

# ---- collection membership
col_collection.objects.link(ob_cylinder)

# ---- scene / render settings (as saved in the file)
scene.frame_start = 1; scene.frame_end = 250; scene.frame_set(1)
scene.render.engine = 'BLENDER_EEVEE_NEXT'
scene.cycles.sampling_pattern = 'TABULATED_SOBOL'
scene.cycles.use_light_tree = False
scene.view_settings.view_transform = 'Filmic'
bpy.context.view_layer.update()

# ---- added for rendering (the .blend has no active camera and no usable light): camera, sun
cam_auto = bpy.data.cameras.new('AutoCamera')
cam_auto.lens = 50.0
cam_auto.sensor_width = 36.0
cam_auto.clip_end = 1000.0
ob_auto_camera = bpy.data.objects.new('AutoCamera', cam_auto)
scene.collection.objects.link(ob_auto_camera)
ob_auto_camera.location = (4.92616, -5.90046, 5.20359)
ob_auto_camera.rotation_euler = (1.09748, -7.21219e-08, 0.694738)
scene.camera = ob_auto_camera
light_auto_sun = bpy.data.lights.new('AutoSun', 'SUN')
light_auto_sun.energy = 3.0
light_auto_sun.angle = 0.0523599
ob_auto_sun = bpy.data.objects.new('AutoSun', light_auto_sun)
scene.collection.objects.link(ob_auto_sun)
ob_auto_sun.rotation_euler = (0.872665, 0.174533, 0.523599)
bpy.context.view_layer.update()
